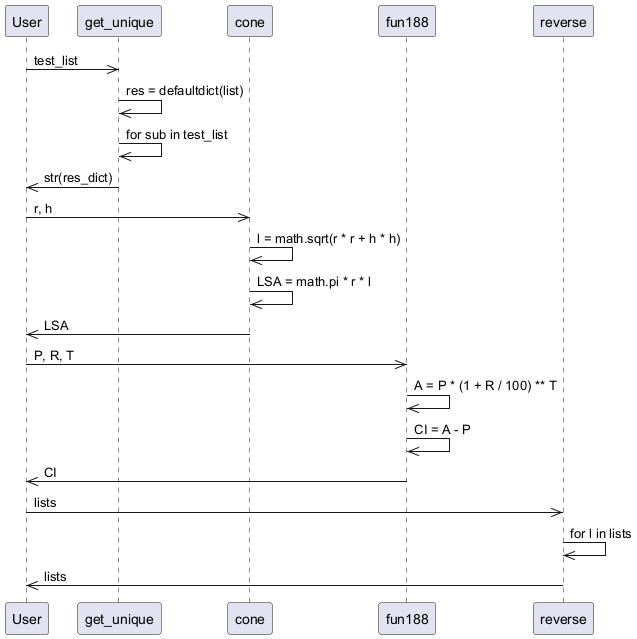

The diagram above was rendered by PlantUML. Its source (embedded in the PNG):
@startuml
participant User
participant get_unique
participant cone
participant fun188
participant reverse
User ->> get_unique: test_list
get_unique ->> get_unique: res = defaultdict(list)
get_unique ->> get_unique: for sub in test_list
get_unique ->> User: str(res_dict)
User ->> cone: r, h
cone ->> cone: l = math.sqrt(r * r + h * h)
cone ->> cone: LSA = math.pi * r * l
cone ->> User: LSA
User ->> fun188: P, R, T
fun188 ->> fun188: A = P * (1 + R / 100) ** T
fun188 ->> fun188: CI = A - P
fun188 ->> User: CI
User ->> reverse: lists
reverse ->> reverse: for l in lists
reverse ->> User: lists
@enduml